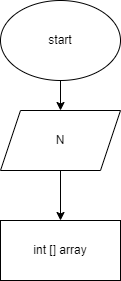

The diagram above was exported from draw.io. Its source (the exported page's mxGraphModel, read from the mxfile embedded in the PNG):
<mxGraphModel dx="620" dy="357" grid="1" gridSize="10" guides="1" tooltips="1" connect="1" arrows="1" fold="1" page="1" pageScale="1" pageWidth="850" pageHeight="1100" math="0" shadow="0">
  <root>
    <mxCell id="0" />
    <mxCell id="1" parent="0" />
    <mxCell id="5" value="" style="edgeStyle=none;html=1;" edge="1" parent="1" source="2" target="3">
      <mxGeometry relative="1" as="geometry" />
    </mxCell>
    <mxCell id="2" value="start" style="ellipse;whiteSpace=wrap;html=1;" vertex="1" parent="1">
      <mxGeometry x="210" y="110" width="120" height="80" as="geometry" />
    </mxCell>
    <mxCell id="6" value="" style="edgeStyle=none;html=1;" edge="1" parent="1" source="3" target="4">
      <mxGeometry relative="1" as="geometry" />
    </mxCell>
    <mxCell id="3" value="N" style="shape=parallelogram;perimeter=parallelogramPerimeter;whiteSpace=wrap;html=1;fixedSize=1;" vertex="1" parent="1">
      <mxGeometry x="210" y="220" width="120" height="60" as="geometry" />
    </mxCell>
    <mxCell id="4" value="int [] array" style="rounded=0;whiteSpace=wrap;html=1;" vertex="1" parent="1">
      <mxGeometry x="210" y="330" width="120" height="60" as="geometry" />
    </mxCell>
  </root>
</mxGraphModel>